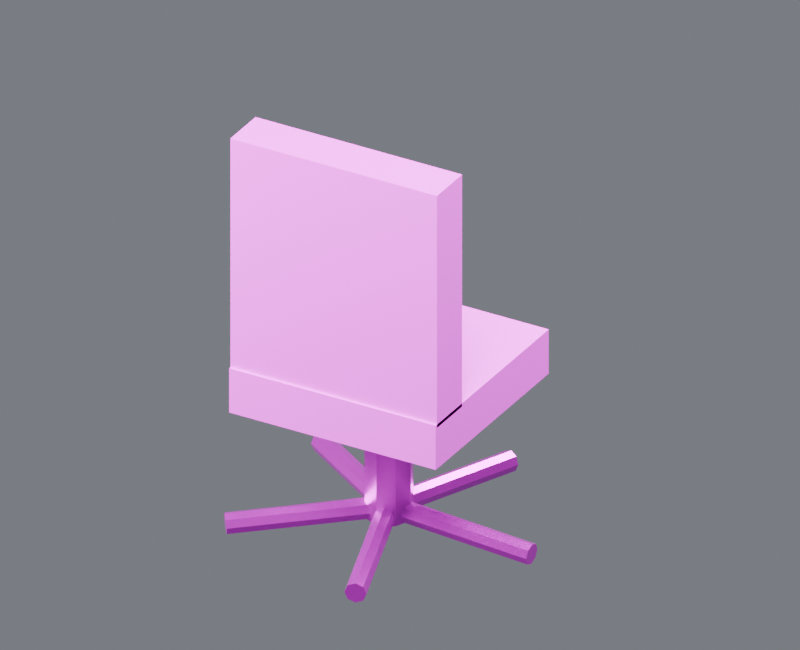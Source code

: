 # Source: chair_02.blend  (saved by Blender 4.5.87; exported with 4.5.12 LTS)
import bpy
from mathutils import Matrix  # noqa: F401  (used for matrix-valued properties, if any)

bpy.ops.wm.read_factory_settings(use_empty=True)
scene = bpy.context.scene
scene.name = 'Component_chair_02'

# ---- collections
col_01______chair_02 = bpy.data.collections.new('01_制作组件_chair_02'); scene.collection.children.link(col_01______chair_02)
col_02 = bpy.data.collections.new('独立座椅_02_制作源'); col_01______chair_02.children.link(col_02)
col_02______chair_02 = bpy.data.collections.new('02_游戏输出_chair_02'); scene.collection.children.link(col_02______chair_02)
col_02_1 = bpy.data.collections.new('独立座椅_02_输出包'); col_02______chair_02.children.link(col_02_1)
col_90_preview_component_chair_02 = bpy.data.collections.new('90_Preview_Component_chair_02'); scene.collection.children.link(col_90_preview_component_chair_02)

# ---- images (referenced by path relative to the original .blend; pixels are not part of the script)
import os
ASSET_DIR = os.environ.get("B2B_ASSET_DIR", "")  # directory of the original .blend (textures are referenced by path, not embedded)
HERE = os.path.dirname(os.path.abspath(__file__))  # packed textures are extracted next to this script under _unpacked/

def load_image(name, relpath, width, height, colorspace="sRGB"):
    """Load a texture the original file referenced (path relative to the .blend, or extracted next to this script)."""
    p = next((c for c in (os.path.join(HERE, relpath), os.path.join(ASSET_DIR, relpath)) if relpath and os.path.exists(c)), "")
    if p:
        img = bpy.data.images.load(p, check_existing=True)
        img.name = name
    else:  # same state as the original file: an image datablock whose file is absent (Cycles renders it pink)
        img = bpy.data.images.new(name, width, height)
        img.source = "FILE"
        img.filepath = "//" + (relpath or name)
    img.colorspace_settings.name = colorspace
    return img
img_10x10_512_png = load_image('设施低亮多巴胺色盘_10x10_512.png', '设施低亮多巴胺色盘_10x10_512.png', 1024, 1024, 'sRGB')

# ---- materials (node trees are filled in below, after node groups)
mat_02 = bpy.data.materials.new('02_细腻哑光_青绿大面')
mat_01 = bpy.data.materials.new('01_精工金属_紫色骨架')

# ---- material node trees
mat_02.use_nodes = True; mat_02.node_tree.nodes.clear()
_N = mat_02.node_tree.nodes; _L = mat_02.node_tree.links
n0 = _N.new('ShaderNodeOutputMaterial'); n0.name = '材质输出'; n0.location = (0, 0)
n1 = _N.new('ShaderNodeBsdfPrincipled'); n1.name = 'Principled BSDF'; n1.location = (0, 0)
n1.inputs[1].default_value = 0.03
n1.inputs[2].default_value = 0.7
n2 = _N.new('ShaderNodeUVMap'); n2.name = 'UV 贴图'; n2.location = (0, 0)
n2.uv_map = 'PaletteUV'
n3 = _N.new('ShaderNodeTexImage'); n3.name = '图像纹理'; n3.location = (0, 0)
n3.image = img_10x10_512_png
n3.interpolation = 'Closest'
_L.new(n1.outputs[0], n0.inputs[0])
_L.new(n2.outputs[0], n3.inputs[0])
_L.new(n3.outputs[0], n1.inputs[0])
n0.is_active_output = True
mat_01.use_nodes = True; mat_01.node_tree.nodes.clear()
_N = mat_01.node_tree.nodes; _L = mat_01.node_tree.links
n0 = _N.new('ShaderNodeOutputMaterial'); n0.name = '材质输出'; n0.location = (0, 0)
n1 = _N.new('ShaderNodeBsdfPrincipled'); n1.name = 'Principled BSDF'; n1.location = (0, 0)
n1.inputs[1].default_value = 0.86
n1.inputs[2].default_value = 0.29
n1.inputs[19].default_value = 0.16
n2 = _N.new('ShaderNodeUVMap'); n2.name = 'UV 贴图'; n2.location = (0, 0)
n2.uv_map = 'PaletteUV'
n3 = _N.new('ShaderNodeTexImage'); n3.name = '图像纹理'; n3.location = (0, 0)
n3.image = img_10x10_512_png
n3.interpolation = 'Closest'
_L.new(n1.outputs[0], n0.inputs[0])
_L.new(n2.outputs[0], n3.inputs[0])
_L.new(n3.outputs[0], n1.inputs[0])
n0.is_active_output = True

# ---- world
world_component_studio = bpy.data.worlds.new('Component_Studio'); scene.world = world_component_studio
world_component_studio.use_nodes = True; world_component_studio.node_tree.nodes.clear()
_N = world_component_studio.node_tree.nodes; _L = world_component_studio.node_tree.links
n0 = _N.new('ShaderNodeBackground'); n0.name = '背景'; n0.location = (-200, 100)
n0.inputs[0].default_value = (0.3, 0.32, 0.36, 1.0)
n0.inputs[1].default_value = 0.45
n1 = _N.new('ShaderNodeOutputWorld'); n1.name = '世界输出'; n1.location = (200, 100)
_L.new(n0.outputs[0], n1.inputs[0])
n1.is_active_output = True

# ---- cameras
cam_camera_component_chair_02 = bpy.data.cameras.new('Camera_Component_chair_02')
cam_camera_component_chair_02.type = 'ORTHO'
cam_camera_component_chair_02.ortho_scale = 3.162

# ---- lights
light_key_component_chair_02 = bpy.data.lights.new('Key_Component_chair_02', 'AREA')
light_key_component_chair_02.energy = 1088.0
light_key_component_chair_02.size = 2.53
light_fill_component_chair_02 = bpy.data.lights.new('Fill_Component_chair_02', 'AREA')
light_fill_component_chair_02.energy = 639.9
light_fill_component_chair_02.size = 2.53
light_rim_component_chair_02 = bpy.data.lights.new('Rim_Component_chair_02', 'AREA')
light_rim_component_chair_02.energy = 831.9
light_rim_component_chair_02.size = 2.53

# ---- meshes
me_02______00_mesh = bpy.data.meshes.new('独立座椅_02_制作_部件00_Mesh')
me_02______00_mesh.from_pydata([(-0.5202, -0.45, 0.5949), (0.4198, -0.45, 0.5949), (0.4198, 0.45, 0.5949), (-0.5202, 0.45, 0.5949), (-0.5202, -0.45, 0.7949), (0.4198, -0.45, 0.7949), (0.4198, 0.45, 0.7949), (-0.5202, 0.45, 0.7949), (-0.5202, -0.44, 0.7799), (0.4198, -0.44, 0.7799), (0.4198, -0.24, 0.7799), (-0.5202, -0.24, 0.7799), (-0.5202, -0.44, 1.83), (0.4198, -0.44, 1.83), (0.4198, -0.24, 1.83), (-0.5202, -0.24, 1.83)], [], [(0, 3, 2, 1), (4, 5, 6, 7), (0, 1, 5, 4), (1, 2, 6, 5), (2, 3, 7, 6), (3, 0, 4, 7), (8, 11, 10, 9), (12, 13, 14, 15), (8, 9, 13, 12), (9, 10, 14, 13), (10, 11, 15, 14), (11, 8, 12, 15)])
_uv = me_02______00_mesh.uv_layers.new(name='PaletteUV')
_uv.uv.foreach_set('vector', [0.972, 0.95, 0.95, 0.972, 0.928, 0.95, 0.95, 0.928, 0.972, 0.95, 0.95, 0.972, 0.928, 0.95, 0.95, 0.928, 0.972, 0.95, 0.95, 0.972, 0.928, 0.95, 0.95, 0.928, 0.972, 0.95, 0.95, 0.972, 0.928, 0.95, 0.95, 0.928, 0.972, 0.95, 0.95, 0.972, 0.928, 0.95, 0.95, 0.928, 0.972, 0.95, 0.95, 0.972, 0.928, 0.95, 0.95, 0.928, 0.972, 0.85, 0.95, 0.872, 0.928, 0.85, 0.95, 0.828, 0.972, 0.85, 0.95, 0.872, 0.928, 0.85, 0.95, 0.828, 0.972, 0.85, 0.95, 0.872, 0.928, 0.85, 0.95, 0.828, 0.972, 0.85, 0.95, 0.872, 0.928, 0.85, 0.95, 0.828, 0.972, 0.85, 0.95, 0.872, 0.928, 0.85, 0.95, 0.828, 0.972, 0.85, 0.95, 0.872, 0.928, 0.85, 0.95, 0.828])
me_02______00_mesh.materials.append(mat_02)
me_02______00_mesh.update()
me_02______01_mesh = bpy.data.meshes.new('独立座椅_02_制作_部件01_Mesh')
me_02______01_mesh.from_pydata([(-0.1502, 0.0, 0.04492), (-0.1209, -0.07071, 0.04492), (-0.05022, -0.1, 0.04492), (0.02049, -0.07071, 0.04492), (0.04978, 0.0, 0.04492), (0.02049, 0.07071, 0.04492), (-0.05022, 0.1, 0.04492), (-0.1209, 0.07071, 0.04492), (-0.1502, 0.0, 0.6849), (-0.1209, -0.07071, 0.6849), (-0.05022, -0.1, 0.6849), (0.02049, -0.07071, 0.6849), (0.04978, 0.0, 0.6849), (0.02049, 0.07071, 0.6849), (-0.05022, 0.1, 0.6849), (-0.1209, 0.07071, 0.6849), (-0.05022, -0.045, 0.08492), (-0.05218, -0.03182, 0.05316), (-0.05299, 0.0, 0.04), (-0.05218, 0.03182, 0.05316), (-0.05022, 0.045, 0.08492), (-0.04827, 0.03182, 0.1167), (-0.04746, 0.0, 0.1298), (-0.04827, -0.03182, 0.1167), (0.5998, -0.045, 0.04492), (0.5978, -0.03182, 0.01316), (0.597, 0.0, 2.98e-08), (0.5978, 0.03182, 0.01316), (0.5998, 0.045, 0.04492), (0.6017, 0.03182, 0.07667), (0.6025, 0.0, 0.08983), (0.6017, -0.03182, 0.07667), (-0.007427, -0.01391, 0.08492), (-0.02057, -0.01169, 0.05316), (-0.05108, -0.002628, 0.04), (-0.08109, 0.007974, 0.05316), (-0.09302, 0.01391, 0.08492), (-0.07988, 0.01169, 0.1167), (-0.04937, 0.002628, 0.1298), (-0.01936, -0.007974, 0.1167), (0.1934, 0.6043, 0.04492), (0.1803, 0.6065, 0.01316), (0.1498, 0.6156, 2.98e-08), (0.1198, 0.6262, 0.01316), (0.1078, 0.6321, 0.04492), (0.121, 0.6299, 0.07667), (0.1515, 0.6208, 0.08983), (0.1815, 0.6102, 0.07667), (-0.02377, 0.03641, 0.08492), (-0.02994, 0.02459, 0.05316), (-0.04799, -0.001625, 0.04), (-0.06735, -0.02689, 0.05316), (-0.07668, -0.03641, 0.08492), (-0.07051, -0.02459, 0.1167), (-0.05246, 0.001625, 0.1298), (-0.0331, 0.02689, 0.1167), (-0.5496, 0.4185, 0.04492), (-0.5558, 0.4067, 0.01316), (-0.5739, 0.3804, 2.98e-08), (-0.5932, 0.3552, 0.01316), (-0.6025, 0.3457, 0.04492), (-0.5964, 0.3575, 0.07667), (-0.5783, 0.3837, 0.08983), (-0.559, 0.409, 0.07667), (-0.07668, 0.03641, 0.08492), (-0.06735, 0.02689, 0.05316), (-0.04799, 0.001625, 0.04), (-0.02994, -0.02459, 0.05316), (-0.02377, -0.03641, 0.08492), (-0.0331, -0.02689, 0.1167), (-0.05246, -0.001625, 0.1298), (-0.07051, 0.02459, 0.1167), (-0.6025, -0.3457, 0.04492), (-0.5932, -0.3552, 0.01316), (-0.5739, -0.3804, 0.0), (-0.5558, -0.4067, 0.01316), (-0.5496, -0.4185, 0.04492), (-0.559, -0.409, 0.07667), (-0.5783, -0.3837, 0.08983), (-0.5964, -0.3575, 0.07667), (-0.09302, -0.01391, 0.08492), (-0.08109, -0.007974, 0.05316), (-0.05108, 0.002628, 0.04), (-0.02057, 0.01169, 0.05316), (-0.007427, 0.01391, 0.08492), (-0.01936, 0.007974, 0.1167), (-0.04937, -0.002628, 0.1298), (-0.07988, -0.01169, 0.1167), (0.1078, -0.6321, 0.04492), (0.1198, -0.6262, 0.01316), (0.1498, -0.6156, 0.0), (0.1803, -0.6065, 0.01316), (0.1934, -0.6043, 0.04492), (0.1815, -0.6102, 0.07667), (0.1515, -0.6208, 0.08983), (0.121, -0.6299, 0.07667)], [], [(7, 6, 5, 4, 3, 2, 1, 0), (8, 9, 10, 11, 12, 13, 14, 15), (0, 1, 9, 8), (1, 2, 10, 9), (2, 3, 11, 10), (3, 4, 12, 11), (4, 5, 13, 12), (5, 6, 14, 13), (6, 7, 15, 14), (7, 0, 8, 15), (23, 22, 21, 20, 19, 18, 17, 16), (24, 25, 26, 27, 28, 29, 30, 31), (16, 17, 25, 24), (17, 18, 26, 25), (18, 19, 27, 26), (19, 20, 28, 27), (20, 21, 29, 28), (21, 22, 30, 29), (22, 23, 31, 30), (23, 16, 24, 31), (39, 38, 37, 36, 35, 34, 33, 32), (40, 41, 42, 43, 44, 45, 46, 47), (32, 33, 41, 40), (33, 34, 42, 41), (34, 35, 43, 42), (35, 36, 44, 43), (36, 37, 45, 44), (37, 38, 46, 45), (38, 39, 47, 46), (39, 32, 40, 47), (55, 54, 53, 52, 51, 50, 49, 48), (56, 57, 58, 59, 60, 61, 62, 63), (48, 49, 57, 56), (49, 50, 58, 57), (50, 51, 59, 58), (51, 52, 60, 59), (52, 53, 61, 60), (53, 54, 62, 61), (54, 55, 63, 62), (55, 48, 56, 63), (71, 70, 69, 68, 67, 66, 65, 64), (72, 73, 74, 75, 76, 77, 78, 79), (64, 65, 73, 72), (65, 66, 74, 73), (66, 67, 75, 74), (67, 68, 76, 75), (68, 69, 77, 76), (69, 70, 78, 77), (70, 71, 79, 78), (71, 64, 72, 79), (87, 86, 85, 84, 83, 82, 81, 80), (88, 89, 90, 91, 92, 93, 94, 95), (80, 81, 89, 88), (81, 82, 90, 89), (82, 83, 91, 90), (83, 84, 92, 91), (84, 85, 93, 92), (85, 86, 94, 93), (86, 87, 95, 94), (87, 80, 88, 95)])
_uv = me_02______01_mesh.uv_layers.new(name='PaletteUV')
_uv.uv.foreach_set('vector', [0.972, 0.35, 0.9656, 0.3656, 0.95, 0.372, 0.9344, 0.3656, 0.928, 0.35, 0.9344, 0.3344, 0.95, 0.328, 0.9656, 0.3344, 0.972, 0.35, 0.9656, 0.3656, 0.95, 0.372, 0.9344, 0.3656, 0.928, 0.35, 0.9344, 0.3344, 0.95, 0.328, 0.9656, 0.3344, 0.972, 0.35, 0.95, 0.372, 0.928, 0.35, 0.95, 0.328, 0.972, 0.35, 0.95, 0.372, 0.928, 0.35, 0.95, 0.328, 0.972, 0.35, 0.95, 0.372, 0.928, 0.35, 0.95, 0.328, 0.972, 0.35, 0.95, 0.372, 0.928, 0.35, 0.95, 0.328, 0.972, 0.35, 0.95, 0.372, 0.928, 0.35, 0.95, 0.328, 0.972, 0.35, 0.95, 0.372, 0.928, 0.35, 0.95, 0.328, 0.972, 0.35, 0.95, 0.372, 0.928, 0.35, 0.95, 0.328, 0.972, 0.35, 0.95, 0.372, 0.928, 0.35, 0.95, 0.328, 0.972, 0.65, 0.9656, 0.6656, 0.95, 0.672, 0.9344, 0.6656, 0.928, 0.65, 0.9344, 0.6344, 0.95, 0.628, 0.9656, 0.6344, 0.972, 0.65, 0.9656, 0.6656, 0.95, 0.672, 0.9344, 0.6656, 0.928, 0.65, 0.9344, 0.6344, 0.95, 0.628, 0.9656, 0.6344, 0.972, 0.65, 0.95, 0.672, 0.928, 0.65, 0.95, 0.628, 0.972, 0.65, 0.95, 0.672, 0.928, 0.65, 0.95, 0.628, 0.972, 0.65, 0.95, 0.672, 0.928, 0.65, 0.95, 0.628, 0.972, 0.65, 0.95, 0.672, 0.928, 0.65, 0.95, 0.628, 0.972, 0.65, 0.95, 0.672, 0.928, 0.65, 0.95, 0.628, 0.972, 0.65, 0.95, 0.672, 0.928, 0.65, 0.95, 0.628, 0.972, 0.65, 0.95, 0.672, 0.928, 0.65, 0.95, 0.628, 0.972, 0.65, 0.95, 0.672, 0.928, 0.65, 0.95, 0.628, 0.972, 0.65, 0.9656, 0.6656, 0.95, 0.672, 0.9344, 0.6656, 0.928, 0.65, 0.9344, 0.6344, 0.95, 0.628, 0.9656, 0.6344, 0.972, 0.65, 0.9656, 0.6656, 0.95, 0.672, 0.9344, 0.6656, 0.928, 0.65, 0.9344, 0.6344, 0.95, 0.628, 0.9656, 0.6344, 0.972, 0.65, 0.95, 0.672, 0.928, 0.65, 0.95, 0.628, 0.972, 0.65, 0.95, 0.672, 0.928, 0.65, 0.95, 0.628, 0.972, 0.65, 0.95, 0.672, 0.928, 0.65, 0.95, 0.628, 0.972, 0.65, 0.95, 0.672, 0.928, 0.65, 0.95, 0.628, 0.972, 0.65, 0.95, 0.672, 0.928, 0.65, 0.95, 0.628, 0.972, 0.65, 0.95, 0.672, 0.928, 0.65, 0.95, 0.628, 0.972, 0.65, 0.95, 0.672, 0.928, 0.65, 0.95, 0.628, 0.972, 0.65, 0.95, 0.672, 0.928, 0.65, 0.95, 0.628, 0.972, 0.65, 0.9656, 0.6656, 0.95, 0.672, 0.9344, 0.6656, 0.928, 0.65, 0.9344, 0.6344, 0.95, 0.628, 0.9656, 0.6344, 0.972, 0.65, 0.9656, 0.6656, 0.95, 0.672, 0.9344, 0.6656, 0.928, 0.65, 0.9344, 0.6344, 0.95, 0.628, 0.9656, 0.6344, 0.972, 0.65, 0.95, 0.672, 0.928, 0.65, 0.95, 0.628, 0.972, 0.65, 0.95, 0.672, 0.928, 0.65, 0.95, 0.628, 0.972, 0.65, 0.95, 0.672, 0.928, 0.65, 0.95, 0.628, 0.972, 0.65, 0.95, 0.672, 0.928, 0.65, 0.95, 0.628, 0.972, 0.65, 0.95, 0.672, 0.928, 0.65, 0.95, 0.628, 0.972, 0.65, 0.95, 0.672, 0.928, 0.65, 0.95, 0.628, 0.972, 0.65, 0.95, 0.672, 0.928, 0.65, 0.95, 0.628, 0.972, 0.65, 0.95, 0.672, 0.928, 0.65, 0.95, 0.628, 0.972, 0.65, 0.9656, 0.6656, 0.95, 0.672, 0.9344, 0.6656, 0.928, 0.65, 0.9344, 0.6344, 0.95, 0.628, 0.9656, 0.6344, 0.972, 0.65, 0.9656, 0.6656, 0.95, 0.672, 0.9344, 0.6656, 0.928, 0.65, 0.9344, 0.6344, 0.95, 0.628, 0.9656, 0.6344, 0.972, 0.65, 0.95, 0.672, 0.928, 0.65, 0.95, 0.628, 0.972, 0.65, 0.95, 0.672, 0.928, 0.65, 0.95, 0.628, 0.972, 0.65, 0.95, 0.672, 0.928, 0.65, 0.95, 0.628, 0.972, 0.65, 0.95, 0.672, 0.928, 0.65, 0.95, 0.628, 0.972, 0.65, 0.95, 0.672, 0.928, 0.65, 0.95, 0.628, 0.972, 0.65, 0.95, 0.672, 0.928, 0.65, 0.95, 0.628, 0.972, 0.65, 0.95, 0.672, 0.928, 0.65, 0.95, 0.628, 0.972, 0.65, 0.95, 0.672, 0.928, 0.65, 0.95, 0.628, 0.972, 0.65, 0.9656, 0.6656, 0.95, 0.672, 0.9344, 0.6656, 0.928, 0.65, 0.9344, 0.6344, 0.95, 0.628, 0.9656, 0.6344, 0.972, 0.65, 0.9656, 0.6656, 0.95, 0.672, 0.9344, 0.6656, 0.928, 0.65, 0.9344, 0.6344, 0.95, 0.628, 0.9656, 0.6344, 0.972, 0.65, 0.95, 0.672, 0.928, 0.65, 0.95, 0.628, 0.972, 0.65, 0.95, 0.672, 0.928, 0.65, 0.95, 0.628, 0.972, 0.65, 0.95, 0.672, 0.928, 0.65, 0.95, 0.628, 0.972, 0.65, 0.95, 0.672, 0.928, 0.65, 0.95, 0.628, 0.972, 0.65, 0.95, 0.672, 0.928, 0.65, 0.95, 0.628, 0.972, 0.65, 0.95, 0.672, 0.928, 0.65, 0.95, 0.628, 0.972, 0.65, 0.95, 0.672, 0.928, 0.65, 0.95, 0.628, 0.972, 0.65, 0.95, 0.672, 0.928, 0.65, 0.95, 0.628])
me_02______01_mesh.materials.append(mat_01)
me_02______01_mesh.update()
me_02______00_mesh_1 = bpy.data.meshes.new('独立座椅_02_输出_部件00_Mesh')
me_02______00_mesh_1.from_pydata([(-0.5202, -0.45, 0.5949), (0.4198, -0.45, 0.5949), (0.4198, 0.45, 0.5949), (-0.5202, 0.45, 0.5949), (-0.5202, -0.45, 0.7949), (0.4198, -0.45, 0.7949), (0.4198, 0.45, 0.7949), (-0.5202, 0.45, 0.7949), (-0.5202, -0.44, 0.7799), (0.4198, -0.44, 0.7799), (0.4198, -0.24, 0.7799), (-0.5202, -0.24, 0.7799), (-0.5202, -0.44, 1.83), (0.4198, -0.44, 1.83), (0.4198, -0.24, 1.83), (-0.5202, -0.24, 1.83)], [], [(0, 3, 2, 1), (4, 5, 6, 7), (0, 1, 5, 4), (1, 2, 6, 5), (2, 3, 7, 6), (3, 0, 4, 7), (8, 11, 10, 9), (12, 13, 14, 15), (8, 9, 13, 12), (9, 10, 14, 13), (10, 11, 15, 14), (11, 8, 12, 15)])
_uv = me_02______00_mesh_1.uv_layers.new(name='PaletteUV')
_uv.uv.foreach_set('vector', [0.972, 0.95, 0.95, 0.972, 0.928, 0.95, 0.95, 0.928, 0.972, 0.95, 0.95, 0.972, 0.928, 0.95, 0.95, 0.928, 0.972, 0.95, 0.95, 0.972, 0.928, 0.95, 0.95, 0.928, 0.972, 0.95, 0.95, 0.972, 0.928, 0.95, 0.95, 0.928, 0.972, 0.95, 0.95, 0.972, 0.928, 0.95, 0.95, 0.928, 0.972, 0.95, 0.95, 0.972, 0.928, 0.95, 0.95, 0.928, 0.972, 0.85, 0.95, 0.872, 0.928, 0.85, 0.95, 0.828, 0.972, 0.85, 0.95, 0.872, 0.928, 0.85, 0.95, 0.828, 0.972, 0.85, 0.95, 0.872, 0.928, 0.85, 0.95, 0.828, 0.972, 0.85, 0.95, 0.872, 0.928, 0.85, 0.95, 0.828, 0.972, 0.85, 0.95, 0.872, 0.928, 0.85, 0.95, 0.828, 0.972, 0.85, 0.95, 0.872, 0.928, 0.85, 0.95, 0.828])
me_02______00_mesh_1.materials.append(mat_02)
me_02______00_mesh_1.update()
me_02______01_mesh_1 = bpy.data.meshes.new('独立座椅_02_输出_部件01_Mesh')
me_02______01_mesh_1.from_pydata([(-0.1502, 0.0, 0.04492), (-0.1209, -0.07071, 0.04492), (-0.05022, -0.1, 0.04492), (0.02049, -0.07071, 0.04492), (0.04978, 0.0, 0.04492), (0.02049, 0.07071, 0.04492), (-0.05022, 0.1, 0.04492), (-0.1209, 0.07071, 0.04492), (-0.1502, 0.0, 0.6849), (-0.1209, -0.07071, 0.6849), (-0.05022, -0.1, 0.6849), (0.02049, -0.07071, 0.6849), (0.04978, 0.0, 0.6849), (0.02049, 0.07071, 0.6849), (-0.05022, 0.1, 0.6849), (-0.1209, 0.07071, 0.6849), (-0.05022, -0.045, 0.08492), (-0.05218, -0.03182, 0.05316), (-0.05299, 0.0, 0.04), (-0.05218, 0.03182, 0.05316), (-0.05022, 0.045, 0.08492), (-0.04827, 0.03182, 0.1167), (-0.04746, 0.0, 0.1298), (-0.04827, -0.03182, 0.1167), (0.5998, -0.045, 0.04492), (0.5978, -0.03182, 0.01316), (0.597, 0.0, 2.98e-08), (0.5978, 0.03182, 0.01316), (0.5998, 0.045, 0.04492), (0.6017, 0.03182, 0.07667), (0.6025, 0.0, 0.08983), (0.6017, -0.03182, 0.07667), (-0.007427, -0.01391, 0.08492), (-0.02057, -0.01169, 0.05316), (-0.05108, -0.002628, 0.04), (-0.08109, 0.007974, 0.05316), (-0.09302, 0.01391, 0.08492), (-0.07988, 0.01169, 0.1167), (-0.04937, 0.002628, 0.1298), (-0.01936, -0.007974, 0.1167), (0.1934, 0.6043, 0.04492), (0.1803, 0.6065, 0.01316), (0.1498, 0.6156, 2.98e-08), (0.1198, 0.6262, 0.01316), (0.1078, 0.6321, 0.04492), (0.121, 0.6299, 0.07667), (0.1515, 0.6208, 0.08983), (0.1815, 0.6102, 0.07667), (-0.02377, 0.03641, 0.08492), (-0.02994, 0.02459, 0.05316), (-0.04799, -0.001625, 0.04), (-0.06735, -0.02689, 0.05316), (-0.07668, -0.03641, 0.08492), (-0.07051, -0.02459, 0.1167), (-0.05246, 0.001625, 0.1298), (-0.0331, 0.02689, 0.1167), (-0.5496, 0.4185, 0.04492), (-0.5558, 0.4067, 0.01316), (-0.5739, 0.3804, 2.98e-08), (-0.5932, 0.3552, 0.01316), (-0.6025, 0.3457, 0.04492), (-0.5964, 0.3575, 0.07667), (-0.5783, 0.3837, 0.08983), (-0.559, 0.409, 0.07667), (-0.07668, 0.03641, 0.08492), (-0.06735, 0.02689, 0.05316), (-0.04799, 0.001625, 0.04), (-0.02994, -0.02459, 0.05316), (-0.02377, -0.03641, 0.08492), (-0.0331, -0.02689, 0.1167), (-0.05246, -0.001625, 0.1298), (-0.07051, 0.02459, 0.1167), (-0.6025, -0.3457, 0.04492), (-0.5932, -0.3552, 0.01316), (-0.5739, -0.3804, 0.0), (-0.5558, -0.4067, 0.01316), (-0.5496, -0.4185, 0.04492), (-0.559, -0.409, 0.07667), (-0.5783, -0.3837, 0.08983), (-0.5964, -0.3575, 0.07667), (-0.09302, -0.01391, 0.08492), (-0.08109, -0.007974, 0.05316), (-0.05108, 0.002628, 0.04), (-0.02057, 0.01169, 0.05316), (-0.007427, 0.01391, 0.08492), (-0.01936, 0.007974, 0.1167), (-0.04937, -0.002628, 0.1298), (-0.07988, -0.01169, 0.1167), (0.1078, -0.6321, 0.04492), (0.1198, -0.6262, 0.01316), (0.1498, -0.6156, 0.0), (0.1803, -0.6065, 0.01316), (0.1934, -0.6043, 0.04492), (0.1815, -0.6102, 0.07667), (0.1515, -0.6208, 0.08983), (0.121, -0.6299, 0.07667)], [], [(7, 6, 5, 4, 3, 2, 1, 0), (8, 9, 10, 11, 12, 13, 14, 15), (0, 1, 9, 8), (1, 2, 10, 9), (2, 3, 11, 10), (3, 4, 12, 11), (4, 5, 13, 12), (5, 6, 14, 13), (6, 7, 15, 14), (7, 0, 8, 15), (23, 22, 21, 20, 19, 18, 17, 16), (24, 25, 26, 27, 28, 29, 30, 31), (16, 17, 25, 24), (17, 18, 26, 25), (18, 19, 27, 26), (19, 20, 28, 27), (20, 21, 29, 28), (21, 22, 30, 29), (22, 23, 31, 30), (23, 16, 24, 31), (39, 38, 37, 36, 35, 34, 33, 32), (40, 41, 42, 43, 44, 45, 46, 47), (32, 33, 41, 40), (33, 34, 42, 41), (34, 35, 43, 42), (35, 36, 44, 43), (36, 37, 45, 44), (37, 38, 46, 45), (38, 39, 47, 46), (39, 32, 40, 47), (55, 54, 53, 52, 51, 50, 49, 48), (56, 57, 58, 59, 60, 61, 62, 63), (48, 49, 57, 56), (49, 50, 58, 57), (50, 51, 59, 58), (51, 52, 60, 59), (52, 53, 61, 60), (53, 54, 62, 61), (54, 55, 63, 62), (55, 48, 56, 63), (71, 70, 69, 68, 67, 66, 65, 64), (72, 73, 74, 75, 76, 77, 78, 79), (64, 65, 73, 72), (65, 66, 74, 73), (66, 67, 75, 74), (67, 68, 76, 75), (68, 69, 77, 76), (69, 70, 78, 77), (70, 71, 79, 78), (71, 64, 72, 79), (87, 86, 85, 84, 83, 82, 81, 80), (88, 89, 90, 91, 92, 93, 94, 95), (80, 81, 89, 88), (81, 82, 90, 89), (82, 83, 91, 90), (83, 84, 92, 91), (84, 85, 93, 92), (85, 86, 94, 93), (86, 87, 95, 94), (87, 80, 88, 95)])
_uv = me_02______01_mesh_1.uv_layers.new(name='PaletteUV')
_uv.uv.foreach_set('vector', [0.972, 0.35, 0.9656, 0.3656, 0.95, 0.372, 0.9344, 0.3656, 0.928, 0.35, 0.9344, 0.3344, 0.95, 0.328, 0.9656, 0.3344, 0.972, 0.35, 0.9656, 0.3656, 0.95, 0.372, 0.9344, 0.3656, 0.928, 0.35, 0.9344, 0.3344, 0.95, 0.328, 0.9656, 0.3344, 0.972, 0.35, 0.95, 0.372, 0.928, 0.35, 0.95, 0.328, 0.972, 0.35, 0.95, 0.372, 0.928, 0.35, 0.95, 0.328, 0.972, 0.35, 0.95, 0.372, 0.928, 0.35, 0.95, 0.328, 0.972, 0.35, 0.95, 0.372, 0.928, 0.35, 0.95, 0.328, 0.972, 0.35, 0.95, 0.372, 0.928, 0.35, 0.95, 0.328, 0.972, 0.35, 0.95, 0.372, 0.928, 0.35, 0.95, 0.328, 0.972, 0.35, 0.95, 0.372, 0.928, 0.35, 0.95, 0.328, 0.972, 0.35, 0.95, 0.372, 0.928, 0.35, 0.95, 0.328, 0.972, 0.65, 0.9656, 0.6656, 0.95, 0.672, 0.9344, 0.6656, 0.928, 0.65, 0.9344, 0.6344, 0.95, 0.628, 0.9656, 0.6344, 0.972, 0.65, 0.9656, 0.6656, 0.95, 0.672, 0.9344, 0.6656, 0.928, 0.65, 0.9344, 0.6344, 0.95, 0.628, 0.9656, 0.6344, 0.972, 0.65, 0.95, 0.672, 0.928, 0.65, 0.95, 0.628, 0.972, 0.65, 0.95, 0.672, 0.928, 0.65, 0.95, 0.628, 0.972, 0.65, 0.95, 0.672, 0.928, 0.65, 0.95, 0.628, 0.972, 0.65, 0.95, 0.672, 0.928, 0.65, 0.95, 0.628, 0.972, 0.65, 0.95, 0.672, 0.928, 0.65, 0.95, 0.628, 0.972, 0.65, 0.95, 0.672, 0.928, 0.65, 0.95, 0.628, 0.972, 0.65, 0.95, 0.672, 0.928, 0.65, 0.95, 0.628, 0.972, 0.65, 0.95, 0.672, 0.928, 0.65, 0.95, 0.628, 0.972, 0.65, 0.9656, 0.6656, 0.95, 0.672, 0.9344, 0.6656, 0.928, 0.65, 0.9344, 0.6344, 0.95, 0.628, 0.9656, 0.6344, 0.972, 0.65, 0.9656, 0.6656, 0.95, 0.672, 0.9344, 0.6656, 0.928, 0.65, 0.9344, 0.6344, 0.95, 0.628, 0.9656, 0.6344, 0.972, 0.65, 0.95, 0.672, 0.928, 0.65, 0.95, 0.628, 0.972, 0.65, 0.95, 0.672, 0.928, 0.65, 0.95, 0.628, 0.972, 0.65, 0.95, 0.672, 0.928, 0.65, 0.95, 0.628, 0.972, 0.65, 0.95, 0.672, 0.928, 0.65, 0.95, 0.628, 0.972, 0.65, 0.95, 0.672, 0.928, 0.65, 0.95, 0.628, 0.972, 0.65, 0.95, 0.672, 0.928, 0.65, 0.95, 0.628, 0.972, 0.65, 0.95, 0.672, 0.928, 0.65, 0.95, 0.628, 0.972, 0.65, 0.95, 0.672, 0.928, 0.65, 0.95, 0.628, 0.972, 0.65, 0.9656, 0.6656, 0.95, 0.672, 0.9344, 0.6656, 0.928, 0.65, 0.9344, 0.6344, 0.95, 0.628, 0.9656, 0.6344, 0.972, 0.65, 0.9656, 0.6656, 0.95, 0.672, 0.9344, 0.6656, 0.928, 0.65, 0.9344, 0.6344, 0.95, 0.628, 0.9656, 0.6344, 0.972, 0.65, 0.95, 0.672, 0.928, 0.65, 0.95, 0.628, 0.972, 0.65, 0.95, 0.672, 0.928, 0.65, 0.95, 0.628, 0.972, 0.65, 0.95, 0.672, 0.928, 0.65, 0.95, 0.628, 0.972, 0.65, 0.95, 0.672, 0.928, 0.65, 0.95, 0.628, 0.972, 0.65, 0.95, 0.672, 0.928, 0.65, 0.95, 0.628, 0.972, 0.65, 0.95, 0.672, 0.928, 0.65, 0.95, 0.628, 0.972, 0.65, 0.95, 0.672, 0.928, 0.65, 0.95, 0.628, 0.972, 0.65, 0.95, 0.672, 0.928, 0.65, 0.95, 0.628, 0.972, 0.65, 0.9656, 0.6656, 0.95, 0.672, 0.9344, 0.6656, 0.928, 0.65, 0.9344, 0.6344, 0.95, 0.628, 0.9656, 0.6344, 0.972, 0.65, 0.9656, 0.6656, 0.95, 0.672, 0.9344, 0.6656, 0.928, 0.65, 0.9344, 0.6344, 0.95, 0.628, 0.9656, 0.6344, 0.972, 0.65, 0.95, 0.672, 0.928, 0.65, 0.95, 0.628, 0.972, 0.65, 0.95, 0.672, 0.928, 0.65, 0.95, 0.628, 0.972, 0.65, 0.95, 0.672, 0.928, 0.65, 0.95, 0.628, 0.972, 0.65, 0.95, 0.672, 0.928, 0.65, 0.95, 0.628, 0.972, 0.65, 0.95, 0.672, 0.928, 0.65, 0.95, 0.628, 0.972, 0.65, 0.95, 0.672, 0.928, 0.65, 0.95, 0.628, 0.972, 0.65, 0.95, 0.672, 0.928, 0.65, 0.95, 0.628, 0.972, 0.65, 0.95, 0.672, 0.928, 0.65, 0.95, 0.628, 0.972, 0.65, 0.9656, 0.6656, 0.95, 0.672, 0.9344, 0.6656, 0.928, 0.65, 0.9344, 0.6344, 0.95, 0.628, 0.9656, 0.6344, 0.972, 0.65, 0.9656, 0.6656, 0.95, 0.672, 0.9344, 0.6656, 0.928, 0.65, 0.9344, 0.6344, 0.95, 0.628, 0.9656, 0.6344, 0.972, 0.65, 0.95, 0.672, 0.928, 0.65, 0.95, 0.628, 0.972, 0.65, 0.95, 0.672, 0.928, 0.65, 0.95, 0.628, 0.972, 0.65, 0.95, 0.672, 0.928, 0.65, 0.95, 0.628, 0.972, 0.65, 0.95, 0.672, 0.928, 0.65, 0.95, 0.628, 0.972, 0.65, 0.95, 0.672, 0.928, 0.65, 0.95, 0.628, 0.972, 0.65, 0.95, 0.672, 0.928, 0.65, 0.95, 0.628, 0.972, 0.65, 0.95, 0.672, 0.928, 0.65, 0.95, 0.628, 0.972, 0.65, 0.95, 0.672, 0.928, 0.65, 0.95, 0.628])
me_02______01_mesh_1.materials.append(mat_01)
me_02______01_mesh_1.update()

# ---- objects
ob_root_chair_02 = bpy.data.objects.new('ROOT_chair_02_制作源', None)
ob_02______00 = bpy.data.objects.new('独立座椅_02_制作_部件00', me_02______00_mesh)
ob_02______01 = bpy.data.objects.new('独立座椅_02_制作_部件01', me_02______01_mesh)
ob_root_chair_02_1 = bpy.data.objects.new('ROOT_chair_02_组件', None)
ob_02______00_1 = bpy.data.objects.new('独立座椅_02_输出_部件00', me_02______00_mesh_1)
ob_02______01_1 = bpy.data.objects.new('独立座椅_02_输出_部件01', me_02______01_mesh_1)
ob_camera_component_chair_02 = bpy.data.objects.new('Camera_Component_chair_02', cam_camera_component_chair_02)
ob_key_component_chair_02 = bpy.data.objects.new('Key_Component_chair_02', light_key_component_chair_02)
ob_fill_component_chair_02 = bpy.data.objects.new('Fill_Component_chair_02', light_fill_component_chair_02)
ob_rim_component_chair_02 = bpy.data.objects.new('Rim_Component_chair_02', light_rim_component_chair_02)

# ---- transforms, parenting, visibility, modifiers, constraints
ob_root_chair_02.location = (0.0, 0.0, 0.0)
ob_02______00.parent = ob_root_chair_02
ob_02______00.location = (0.0, 0.0, 0.0)
ob_02______01.parent = ob_root_chair_02
ob_02______01.location = (0.0, 0.0, 0.0)
ob_root_chair_02_1.location = (0.0, 0.0, 0.0)
ob_02______00_1.parent = ob_root_chair_02_1
ob_02______00_1.location = (0.0, 0.0, 0.0)
ob_02______01_1.parent = ob_root_chair_02_1
ob_02______01_1.location = (0.0, 0.0, 0.0)
ob_camera_component_chair_02.location = (2.192, -3.836, 3.381)
ob_camera_component_chair_02.rotation_euler = (1.062, 2.71e-08, 0.5191)
ob_key_component_chair_02.location = (2.024, -4.047, 6.986)
ob_key_component_chair_02.rotation_euler = (0.6405, 3.424e-08, 0.4636)
ob_fill_component_chair_02.location = (-4.047, -2.024, 2.939)
ob_fill_component_chair_02.rotation_euler = (1.15, 3.188e-08, -1.107)
ob_rim_component_chair_02.location = (2.024, 4.047, 4.962)
ob_rim_component_chair_02.rotation_euler = (0.8411, -2.635e-08, 2.678)

# ---- collection membership
col_02.objects.link(ob_root_chair_02)
col_02.objects.link(ob_02______00)
col_02.objects.link(ob_02______01)
col_02_1.objects.link(ob_root_chair_02_1)
col_02_1.objects.link(ob_02______00_1)
col_02_1.objects.link(ob_02______01_1)
col_90_preview_component_chair_02.objects.link(ob_camera_component_chair_02)
col_90_preview_component_chair_02.objects.link(ob_key_component_chair_02)
col_90_preview_component_chair_02.objects.link(ob_fill_component_chair_02)
col_90_preview_component_chair_02.objects.link(ob_rim_component_chair_02)
def _layer_coll(name, lc=None):
    lc = lc or bpy.context.view_layer.layer_collection
    for c in lc.children:
        if c.name == name: return c
        r = _layer_coll(name, c)
        if r: return r
_layer_coll('01_制作组件_chair_02').exclude = True
_layer_coll('独立座椅_02_制作源').exclude = True

# ---- scene / render settings (as saved in the file)
scene.camera = ob_camera_component_chair_02
scene.frame_start = 1; scene.frame_end = 250; scene.frame_set(1)
scene.render.engine = 'CYCLES'
scene.render.image_settings.exr_codec = 'NONE'
scene.render.resolution_x = 800
scene.render.resolution_y = 650
scene.render.simplify_subdivision_render = 0
scene.render.simplify_child_particles_render = 0.0
scene.cycles.use_denoising = False
scene.cycles.samples = 8
scene.eevee.use_volume_custom_range = False
scene.eevee.use_fast_gi = False
scene.eevee.use_shadows = False
scene.view_settings.exposure = 0.5
scene.view_settings.white_balance_temperature = 0.0
scene.view_settings.white_balance_tint = 0.0
scene.view_settings.white_balance_whitepoint = (2.97, 0.5193, -0.0414)
bpy.context.view_layer.update()
